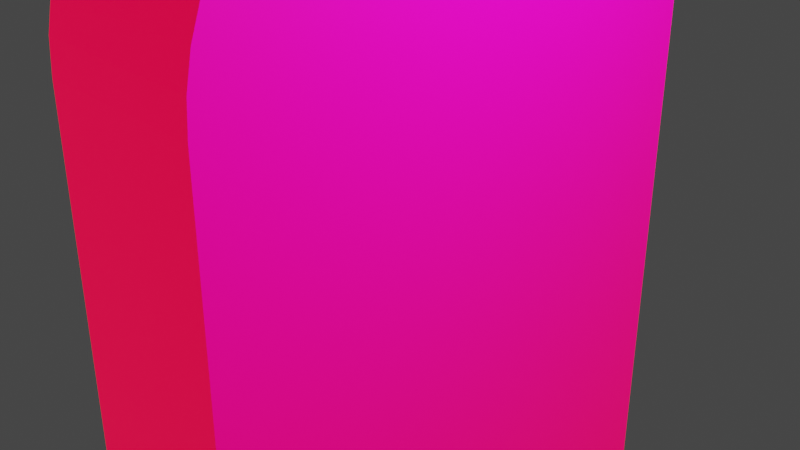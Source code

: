 # Source: WrathLock.blend  (saved by Blender 2.80.75; exported with 4.5.12 LTS)
import bpy
from mathutils import Matrix  # noqa: F401  (used for matrix-valued properties, if any)

bpy.ops.wm.read_factory_settings(use_empty=True)
scene = bpy.context.scene
scene.name = 'Scene'

# ---- collections
col_collection = bpy.data.collections.new('Collection'); scene.collection.children.link(col_collection)

# ---- images (referenced by path relative to the original .blend; pixels are not part of the script)
import os
ASSET_DIR = os.environ.get("B2B_ASSET_DIR", "")  # directory of the original .blend (textures are referenced by path, not embedded)
HERE = os.path.dirname(os.path.abspath(__file__))  # packed textures are extracted next to this script under _unpacked/

def load_image(name, relpath, width, height, colorspace="sRGB"):
    """Load a texture the original file referenced (path relative to the .blend, or extracted next to this script)."""
    p = next((c for c in (os.path.join(HERE, relpath), os.path.join(ASSET_DIR, relpath)) if relpath and os.path.exists(c)), "")
    if p:
        img = bpy.data.images.load(p, check_existing=True)
        img.name = name
    else:  # same state as the original file: an image datablock whose file is absent (Cycles renders it pink)
        img = bpy.data.images.new(name, width, height)
        img.source = "FILE"
        img.filepath = "//" + (relpath or name)
    img.colorspace_settings.name = colorspace
    return img
img_img_4935_jpg = load_image('IMG_4935.JPG', 'IMG_4935.JPG', 1024, 1024, 'sRGB')

# ---- materials (node trees are filled in below, after node groups)
mat_material = bpy.data.materials.new('Material')
mat_material.alpha_threshold = 0.0
mat_material.use_transparent_shadow = False
mat_material.line_color = (0.0, 0.0, 0.0, 1.0)
mat_material_001 = bpy.data.materials.new('Material.001')
mat_material_001.use_transparent_shadow = False

# ---- material node trees
mat_material.use_nodes = True; mat_material.node_tree.nodes.clear()
_N = mat_material.node_tree.nodes; _L = mat_material.node_tree.links
n0 = _N.new('ShaderNodeOutputMaterial'); n0.name = 'Material Output'; n0.location = (300, 300)
n1 = _N.new('ShaderNodeBsdfPrincipled'); n1.name = 'Principled BSDF'; n1.location = (10, 300)
n1.distribution = 'GGX'
n1.subsurface_method = 'BURLEY'
n1.inputs[2].default_value = 0.4
n1.inputs[3].default_value = 1.45
n1.inputs[27].default_value = (1.0, 0.0, 0.001589, 1.0)
n1.inputs[28].default_value = 1.0
n2 = _N.new('ShaderNodeTexImage'); n2.name = 'Image Texture'; n2.location = (-280, 280)
n2.image = img_img_4935_jpg
_L.new(n1.outputs[0], n0.inputs[0])
_L.new(n2.outputs[0], n1.inputs[0])
n0.is_active_output = True
mat_material_001.use_nodes = True; mat_material_001.node_tree.nodes.clear()
_N = mat_material_001.node_tree.nodes; _L = mat_material_001.node_tree.links
n0 = _N.new('ShaderNodeOutputMaterial'); n0.name = 'Material Output'; n0.location = (300, 300)
n1 = _N.new('ShaderNodeBsdfPrincipled'); n1.name = 'Principled BSDF'; n1.location = (10, 300)
n1.distribution = 'GGX'
n1.subsurface_method = 'BURLEY'
n1.inputs[0].default_value = (0.8, 0.0, 0.03332, 1.0)
n1.inputs[3].default_value = 1.45
n1.inputs[27].default_value = (0.0, 0.0, 0.0, 1.0)
n1.inputs[28].default_value = 1.0
_L.new(n1.outputs[0], n0.inputs[0])
n0.is_active_output = True

# ---- world
world_world = bpy.data.worlds.new('World'); scene.world = world_world
world_world.use_nodes = True; world_world.node_tree.nodes.clear()
_N = world_world.node_tree.nodes; _L = world_world.node_tree.links
n0 = _N.new('ShaderNodeOutputWorld'); n0.name = 'World Output'; n0.location = (300, 300)
n1 = _N.new('ShaderNodeBackground'); n1.name = 'Background'; n1.location = (10, 300)
n1.inputs[0].default_value = (0.05088, 0.05088, 0.05088, 1.0)
_L.new(n1.outputs[0], n0.inputs[0])
n0.is_active_output = True
world_world.color = (0.05088, 0.05088, 0.05088)
world_world.use_sun_shadow = False
world_world.sun_shadow_jitter_overblur = 0.0

# ---- cameras
cam_camera = bpy.data.cameras.new('Camera')
cam_camera.clip_end = 100.0
cam_camera.ortho_scale = 7.314

# ---- lights
light_light = bpy.data.lights.new('Light', 'POINT')
light_light.transmission_factor = 0.0
light_light.energy = 1000.0
light_light.shadow_soft_size = 0.1
light_light.shadow_maximum_resolution = 0.006
light_light.use_absolute_resolution = True

# ---- meshes
me_cube = bpy.data.meshes.new('Cube')
me_cube.from_pydata([(1.0, 1.0, -1.0), (1.0, -1.0, -1.0), (-1.0, 1.0, -1.0), (-1.0, -1.0, -1.0), (1.0, 1.0, 0.4887), (1.0, 0.4887, 1.0), (1.0, 0.9922, 0.5774), (1.0, 0.9692, 0.6635), (1.0, 0.9315, 0.7443), (1.0, 0.8804, 0.8173), (1.0, 0.8173, 0.8804), (1.0, 0.7443, 0.9315), (1.0, 0.6635, 0.9692), (1.0, 0.5774, 0.9922), (1.0, -0.4887, 1.0), (1.0, -1.0, 0.4887), (1.0, -0.5774, 0.9922), (1.0, -0.6635, 0.9692), (1.0, -0.7443, 0.9315), (1.0, -0.8173, 0.8804), (1.0, -0.8804, 0.8173), (1.0, -0.9315, 0.7443), (1.0, -0.9692, 0.6635), (1.0, -0.9922, 0.5774), (-1.0, 0.4887, 1.0), (-1.0, 1.0, 0.4887), (-1.0, 0.5774, 0.9922), (-1.0, 0.6635, 0.9692), (-1.0, 0.7443, 0.9315), (-1.0, 0.8173, 0.8804), (-1.0, 0.8804, 0.8173), (-1.0, 0.9315, 0.7443), (-1.0, 0.9692, 0.6635), (-1.0, 0.9922, 0.5774), (-1.0, -1.0, 0.4887), (-1.0, -0.4887, 1.0), (-1.0, -0.9922, 0.5774), (-1.0, -0.9692, 0.6635), (-1.0, -0.9315, 0.7443), (-1.0, -0.8804, 0.8173), (-1.0, -0.8173, 0.8804), (-1.0, -0.7443, 0.9315), (-1.0, -0.6635, 0.9692), (-1.0, -0.5774, 0.9922)], [], [(1, 15, 34, 3), (3, 34, 36, 37, 38, 39, 40, 41, 42, 43, 35, 24, 26, 27, 28, 29, 30, 31, 32, 33, 25, 2), (2, 0, 1, 3), (5, 24, 35, 14), (0, 4, 6, 7, 8, 9, 10, 11, 12, 13, 5, 14, 16, 17, 18, 19, 20, 21, 22, 23, 15, 1), (14, 35, 43, 16), (16, 43, 42, 17), (17, 42, 41, 18), (18, 41, 40, 19), (19, 40, 39, 20), (20, 39, 38, 21), (21, 38, 37, 22), (22, 37, 36, 23), (23, 36, 34, 15), (24, 5, 13, 26), (26, 13, 12, 27), (27, 12, 11, 28), (28, 11, 10, 29), (29, 10, 9, 30), (30, 9, 8, 31), (31, 8, 7, 32), (32, 7, 6, 33), (33, 6, 4, 25), (2, 25, 4, 0)])
me_cube.polygons.foreach_set('material_index', [0, 0, 0, 1, 0, 0, 0, 0, 0, 0, 0, 0, 0, 0, 0, 0, 0, 0, 0, 0, 0, 0, 0, 0])
_uv = me_cube.uv_layers.new(name='UVMap')
_uv.uv.foreach_set('vector', [0.4081, 0.4559, 0.4142, 0.4559, 0.4142, 0.464, 0.4081, 0.464, 0.4081, 0.464, 0.4142, 0.464, 0.4146, 0.4641, 0.4149, 0.4642, 0.4152, 0.4643, 0.4155, 0.4645, 0.4158, 0.4648, 0.416, 0.4651, 0.4162, 0.4654, 0.4163, 0.4658, 0.4163, 0.4661, 0.4163, 0.4701, 0.4163, 0.4705, 0.4162, 0.4708, 0.416, 0.4712, 0.4158, 0.4715, 0.4155, 0.4717, 0.4152, 0.4719, 0.4149, 0.4721, 0.4146, 0.4722, 0.4142, 0.4722, 0.4081, 0.4722, 0.4081, 0.4722, 0.4163, 0.4722, 0.4163, 0.4804, 0.4081, 0.4804, 0.4081, 0.4498, 0.4163, 0.4498, 0.4163, 0.4538, 0.4081, 0.4538, 0.436, 0.3515, 0.4368, 0.5117, 0.4364, 0.5212, 0.4354, 0.5305, 0.4336, 0.5392, 0.4312, 0.5471, 0.4282, 0.5539, 0.4248, 0.5595, 0.4209, 0.5636, 0.4168, 0.5661, 0.4126, 0.567, 0.3658, 0.5675, 0.3616, 0.5667, 0.3574, 0.5643, 0.3536, 0.5603, 0.35, 0.5548, 0.347, 0.5481, 0.3445, 0.5402, 0.3427, 0.5316, 0.3415, 0.5223, 0.3411, 0.5127, 0.3403, 0.3525, 0.4081, 0.4538, 0.4163, 0.4538, 0.4163, 0.4541, 0.4081, 0.4541, 0.4081, 0.4541, 0.4163, 0.4541, 0.4163, 0.4545, 0.4081, 0.4545, 0.4081, 0.4545, 0.4163, 0.4545, 0.4163, 0.4548, 0.4081, 0.4548, 0.4081, 0.4548, 0.4163, 0.4548, 0.4163, 0.4551, 0.4081, 0.4551, 0.4081, 0.4551, 0.4163, 0.4551, 0.4163, 0.4559, 0.4081, 0.4559, 0.4155, 0.4559, 0.4155, 0.464, 0.4152, 0.464, 0.4152, 0.4559, 0.4152, 0.4559, 0.4152, 0.464, 0.4149, 0.464, 0.4149, 0.4559, 0.4149, 0.4559, 0.4149, 0.464, 0.4146, 0.464, 0.4146, 0.4559, 0.4146, 0.4559, 0.4146, 0.464, 0.4142, 0.464, 0.4142, 0.4559, 0.4163, 0.4498, 0.4081, 0.4498, 0.4081, 0.4494, 0.4163, 0.4494, 0.4163, 0.4494, 0.4081, 0.4494, 0.4081, 0.4491, 0.4163, 0.4491, 0.4163, 0.4491, 0.4081, 0.4491, 0.4081, 0.4487, 0.4163, 0.4487, 0.4163, 0.4487, 0.4081, 0.4487, 0.4081, 0.4484, 0.4163, 0.4484, 0.4163, 0.4484, 0.4081, 0.4484, 0.4081, 0.4477, 0.4163, 0.4477, 0.4237, 0.464, 0.4237, 0.4722, 0.4234, 0.4722, 0.4234, 0.464, 0.4234, 0.464, 0.4234, 0.4722, 0.4231, 0.4722, 0.4231, 0.464, 0.4231, 0.464, 0.4231, 0.4722, 0.4227, 0.4722, 0.4227, 0.464, 0.4227, 0.464, 0.4227, 0.4722, 0.4224, 0.4722, 0.4224, 0.464, 0.4163, 0.464, 0.4224, 0.464, 0.4224, 0.4722, 0.4163, 0.4722])
me_cube.materials.append(mat_material)
me_cube.materials.append(mat_material_001)
me_cube.use_remesh_preserve_volume = False
me_cube.use_remesh_preserve_attributes = False
me_cube.use_mirror_vertex_groups = False
me_cube.update()

# ---- objects
ob_cube = bpy.data.objects.new('Cube', me_cube)
ob_light = bpy.data.objects.new('Light', light_light)
ob_camera = bpy.data.objects.new('Camera', cam_camera)

# ---- transforms, parenting, visibility, modifiers, constraints
ob_cube.location = (0.0, 0.0, 0.0)
ob_cube.scale = (1.0, 3.0, 4.0)
ob_cube.lock_rotations_4d = False
ob_cube.empty_display_type = 'ARROWS'
ob_cube.lineart.crease_threshold = 0.0
ob_light.location = (4.076, 1.005, 5.904)
ob_light.rotation_euler = (0.6503, 0.05522, 1.866)
ob_light.lock_rotations_4d = False
ob_light.empty_display_type = 'ARROWS'
ob_light.color = (0.0, 0.0, 0.0, 0.0)
ob_light.lineart.crease_threshold = 0.0
ob_camera.location = (7.359, -6.926, 4.958)
ob_camera.rotation_euler = (1.109, 0.0, 0.8149)
ob_camera.lock_rotations_4d = False
ob_camera.empty_display_type = 'ARROWS'
ob_camera.color = (0.0, 0.0, 0.0, 0.0)
ob_camera.display_type = 'WIRE'
ob_camera.lineart.crease_threshold = 0.0

# ---- collection membership
col_collection.objects.link(ob_cube)
col_collection.objects.link(ob_light)
col_collection.objects.link(ob_camera)

# ---- scene / render settings (as saved in the file)
scene.camera = ob_camera
scene.frame_start = 1; scene.frame_end = 250; scene.frame_set(19)
scene.render.engine = 'BLENDER_EEVEE_NEXT'
scene.cycles.use_denoising = False
scene.cycles.samples = 128
scene.cycles.sampling_pattern = 'TABULATED_SOBOL'
scene.cycles.use_adaptive_sampling = False
scene.cycles.use_light_tree = False
scene.view_settings.view_transform = 'Filmic'
bpy.context.view_layer.update()
